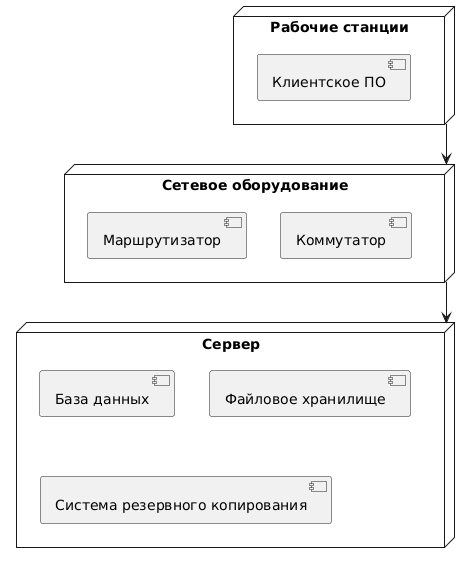

The diagram above was rendered by PlantUML. Its source (embedded in the PNG):
@startuml
node "Сервер" {
  component "База данных"
  component "Файловое хранилище"
  component "Система резервного копирования"
}

node "Рабочие станции" {
  component "Клиентское ПО"
}

node "Сетевое оборудование" {
  component "Маршрутизатор"
  component "Коммутатор"
}

"Рабочие станции" --> "Сетевое оборудование"
"Сетевое оборудование" --> "Сервер"
@enduml